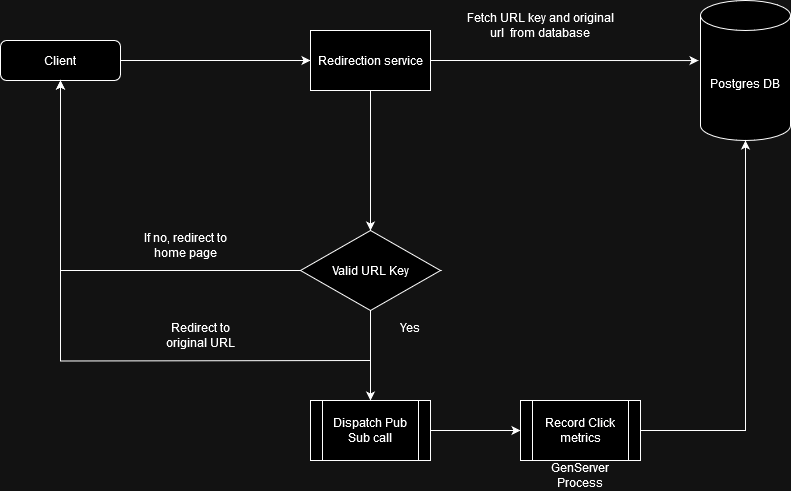

The diagram above was exported from draw.io. Its source (the exported page's mxGraphModel, read from the mxfile embedded in the PNG):
<mxGraphModel dx="1221" dy="733" grid="1" gridSize="10" guides="1" tooltips="1" connect="1" arrows="1" fold="1" page="1" pageScale="1" pageWidth="827" pageHeight="1169" math="0" shadow="0">
  <root>
    <mxCell id="WIyWlLk6GJQsqaUBKTNV-0" />
    <mxCell id="WIyWlLk6GJQsqaUBKTNV-1" parent="WIyWlLk6GJQsqaUBKTNV-0" />
    <mxCell id="qDW9sZcOlEcH1-ksySyZ-48" style="edgeStyle=orthogonalEdgeStyle;rounded=0;orthogonalLoop=1;jettySize=auto;html=1;exitX=1;exitY=0.5;exitDx=0;exitDy=0;entryX=0;entryY=0.5;entryDx=0;entryDy=0;" edge="1" parent="WIyWlLk6GJQsqaUBKTNV-1" source="WIyWlLk6GJQsqaUBKTNV-3" target="qDW9sZcOlEcH1-ksySyZ-4">
      <mxGeometry relative="1" as="geometry" />
    </mxCell>
    <mxCell id="WIyWlLk6GJQsqaUBKTNV-3" value="Client" style="rounded=1;whiteSpace=wrap;html=1;fontSize=12;glass=0;strokeWidth=1;shadow=0;" parent="WIyWlLk6GJQsqaUBKTNV-1" vertex="1">
      <mxGeometry x="10" y="190" width="120" height="40" as="geometry" />
    </mxCell>
    <mxCell id="qDW9sZcOlEcH1-ksySyZ-29" style="edgeStyle=orthogonalEdgeStyle;rounded=0;orthogonalLoop=1;jettySize=auto;html=1;exitX=0.5;exitY=1;exitDx=0;exitDy=0;entryX=0.5;entryY=0;entryDx=0;entryDy=0;" edge="1" parent="WIyWlLk6GJQsqaUBKTNV-1" source="qDW9sZcOlEcH1-ksySyZ-4" target="qDW9sZcOlEcH1-ksySyZ-28">
      <mxGeometry relative="1" as="geometry" />
    </mxCell>
    <mxCell id="qDW9sZcOlEcH1-ksySyZ-4" value="Redirection service" style="rounded=0;whiteSpace=wrap;html=1;" vertex="1" parent="WIyWlLk6GJQsqaUBKTNV-1">
      <mxGeometry x="320" y="180" width="120" height="60" as="geometry" />
    </mxCell>
    <mxCell id="qDW9sZcOlEcH1-ksySyZ-8" value="Postgres DB" style="shape=cylinder3;whiteSpace=wrap;html=1;boundedLbl=1;backgroundOutline=1;size=15;" vertex="1" parent="WIyWlLk6GJQsqaUBKTNV-1">
      <mxGeometry x="710" y="150" width="90" height="140" as="geometry" />
    </mxCell>
    <mxCell id="qDW9sZcOlEcH1-ksySyZ-23" style="edgeStyle=orthogonalEdgeStyle;rounded=0;orthogonalLoop=1;jettySize=auto;html=1;exitX=0.5;exitY=1;exitDx=0;exitDy=0;" edge="1" parent="WIyWlLk6GJQsqaUBKTNV-1">
      <mxGeometry relative="1" as="geometry">
        <mxPoint x="195" y="450" as="sourcePoint" />
        <mxPoint x="195" y="450" as="targetPoint" />
      </mxGeometry>
    </mxCell>
    <mxCell id="qDW9sZcOlEcH1-ksySyZ-25" value="Fetch URL key and original url&amp;nbsp; from database " style="text;html=1;strokeColor=none;fillColor=none;align=center;verticalAlign=middle;whiteSpace=wrap;rounded=0;" vertex="1" parent="WIyWlLk6GJQsqaUBKTNV-1">
      <mxGeometry x="470" y="160" width="160" height="30" as="geometry" />
    </mxCell>
    <mxCell id="qDW9sZcOlEcH1-ksySyZ-31" style="edgeStyle=orthogonalEdgeStyle;rounded=0;orthogonalLoop=1;jettySize=auto;html=1;exitX=0;exitY=0.5;exitDx=0;exitDy=0;entryX=0.5;entryY=1;entryDx=0;entryDy=0;" edge="1" parent="WIyWlLk6GJQsqaUBKTNV-1" source="qDW9sZcOlEcH1-ksySyZ-28" target="WIyWlLk6GJQsqaUBKTNV-3">
      <mxGeometry relative="1" as="geometry" />
    </mxCell>
    <mxCell id="qDW9sZcOlEcH1-ksySyZ-34" style="edgeStyle=orthogonalEdgeStyle;rounded=0;orthogonalLoop=1;jettySize=auto;html=1;exitX=0.5;exitY=1;exitDx=0;exitDy=0;entryX=0.5;entryY=0;entryDx=0;entryDy=0;" edge="1" parent="WIyWlLk6GJQsqaUBKTNV-1" source="qDW9sZcOlEcH1-ksySyZ-28" target="qDW9sZcOlEcH1-ksySyZ-39">
      <mxGeometry relative="1" as="geometry">
        <mxPoint x="380" y="540" as="targetPoint" />
      </mxGeometry>
    </mxCell>
    <mxCell id="qDW9sZcOlEcH1-ksySyZ-55" style="edgeStyle=orthogonalEdgeStyle;rounded=0;orthogonalLoop=1;jettySize=auto;html=1;exitX=0.5;exitY=1;exitDx=0;exitDy=0;entryX=0.5;entryY=1;entryDx=0;entryDy=0;" edge="1" parent="WIyWlLk6GJQsqaUBKTNV-1" target="WIyWlLk6GJQsqaUBKTNV-3">
      <mxGeometry relative="1" as="geometry">
        <mxPoint x="70" y="290" as="targetPoint" />
        <mxPoint x="380" y="510" as="sourcePoint" />
      </mxGeometry>
    </mxCell>
    <mxCell id="qDW9sZcOlEcH1-ksySyZ-28" value="Valid URL Key" style="rhombus;whiteSpace=wrap;html=1;" vertex="1" parent="WIyWlLk6GJQsqaUBKTNV-1">
      <mxGeometry x="310" y="380" width="140" height="80" as="geometry" />
    </mxCell>
    <mxCell id="qDW9sZcOlEcH1-ksySyZ-53" style="edgeStyle=orthogonalEdgeStyle;rounded=0;orthogonalLoop=1;jettySize=auto;html=1;exitX=1;exitY=0.5;exitDx=0;exitDy=0;entryX=0;entryY=0.5;entryDx=0;entryDy=0;" edge="1" parent="WIyWlLk6GJQsqaUBKTNV-1" source="qDW9sZcOlEcH1-ksySyZ-39" target="qDW9sZcOlEcH1-ksySyZ-52">
      <mxGeometry relative="1" as="geometry" />
    </mxCell>
    <mxCell id="qDW9sZcOlEcH1-ksySyZ-39" value="Dispatch Pub Sub call " style="shape=process;whiteSpace=wrap;html=1;backgroundOutline=1;" vertex="1" parent="WIyWlLk6GJQsqaUBKTNV-1">
      <mxGeometry x="320" y="550" width="120" height="60" as="geometry" />
    </mxCell>
    <mxCell id="qDW9sZcOlEcH1-ksySyZ-45" value="GenServer Process" style="text;html=1;strokeColor=none;fillColor=none;align=center;verticalAlign=middle;whiteSpace=wrap;rounded=0;" vertex="1" parent="WIyWlLk6GJQsqaUBKTNV-1">
      <mxGeometry x="560" y="610" width="60" height="30" as="geometry" />
    </mxCell>
    <mxCell id="qDW9sZcOlEcH1-ksySyZ-47" value="If no, redirect to home page" style="text;html=1;strokeColor=none;fillColor=none;align=center;verticalAlign=middle;whiteSpace=wrap;rounded=0;" vertex="1" parent="WIyWlLk6GJQsqaUBKTNV-1">
      <mxGeometry x="140" y="380" width="110" height="30" as="geometry" />
    </mxCell>
    <mxCell id="qDW9sZcOlEcH1-ksySyZ-49" style="edgeStyle=orthogonalEdgeStyle;rounded=0;orthogonalLoop=1;jettySize=auto;html=1;exitX=1;exitY=0.5;exitDx=0;exitDy=0;entryX=-0.022;entryY=0.429;entryDx=0;entryDy=0;entryPerimeter=0;" edge="1" parent="WIyWlLk6GJQsqaUBKTNV-1" source="qDW9sZcOlEcH1-ksySyZ-4" target="qDW9sZcOlEcH1-ksySyZ-8">
      <mxGeometry relative="1" as="geometry" />
    </mxCell>
    <mxCell id="qDW9sZcOlEcH1-ksySyZ-51" value="&lt;div&gt;Yes&lt;/div&gt;&lt;div&gt;&lt;br&gt;&lt;/div&gt;" style="text;html=1;strokeColor=none;fillColor=none;align=center;verticalAlign=middle;whiteSpace=wrap;rounded=0;" vertex="1" parent="WIyWlLk6GJQsqaUBKTNV-1">
      <mxGeometry x="390" y="470" width="60" height="30" as="geometry" />
    </mxCell>
    <mxCell id="qDW9sZcOlEcH1-ksySyZ-52" value="Record Click metrics " style="shape=process;whiteSpace=wrap;html=1;backgroundOutline=1;" vertex="1" parent="WIyWlLk6GJQsqaUBKTNV-1">
      <mxGeometry x="530" y="550" width="120" height="60" as="geometry" />
    </mxCell>
    <mxCell id="qDW9sZcOlEcH1-ksySyZ-54" style="edgeStyle=orthogonalEdgeStyle;rounded=0;orthogonalLoop=1;jettySize=auto;html=1;exitX=1;exitY=0.5;exitDx=0;exitDy=0;entryX=0.5;entryY=1;entryDx=0;entryDy=0;entryPerimeter=0;" edge="1" parent="WIyWlLk6GJQsqaUBKTNV-1" source="qDW9sZcOlEcH1-ksySyZ-52" target="qDW9sZcOlEcH1-ksySyZ-8">
      <mxGeometry relative="1" as="geometry" />
    </mxCell>
    <mxCell id="qDW9sZcOlEcH1-ksySyZ-56" value="Redirect to original URL" style="text;html=1;strokeColor=none;fillColor=none;align=center;verticalAlign=middle;whiteSpace=wrap;rounded=0;" vertex="1" parent="WIyWlLk6GJQsqaUBKTNV-1">
      <mxGeometry x="160" y="470" width="100" height="30" as="geometry" />
    </mxCell>
    <mxCell id="qDW9sZcOlEcH1-ksySyZ-57" style="edgeStyle=orthogonalEdgeStyle;rounded=0;orthogonalLoop=1;jettySize=auto;html=1;exitX=0.5;exitY=1;exitDx=0;exitDy=0;" edge="1" parent="WIyWlLk6GJQsqaUBKTNV-1" source="qDW9sZcOlEcH1-ksySyZ-56" target="qDW9sZcOlEcH1-ksySyZ-56">
      <mxGeometry relative="1" as="geometry" />
    </mxCell>
  </root>
</mxGraphModel>